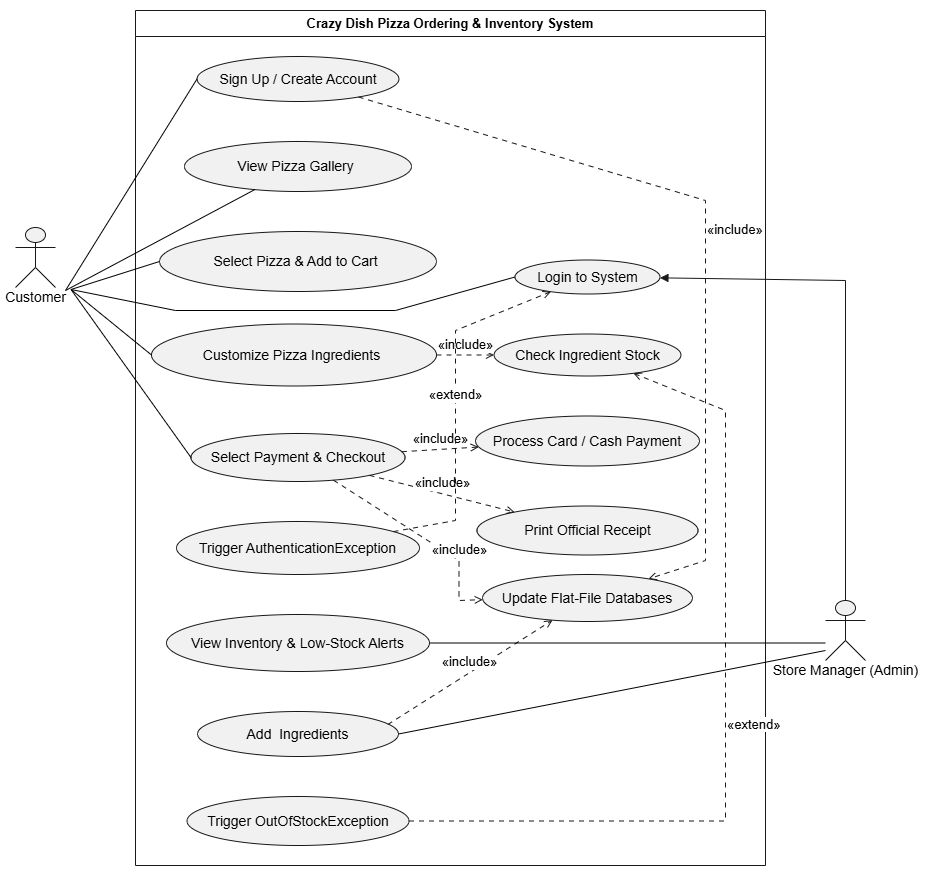

The diagram above was exported from draw.io. Its source (the exported page's mxGraphModel, read from the mxfile embedded in the PNG):
<mxGraphModel dx="1030" dy="1822" grid="1" gridSize="10" guides="1" tooltips="1" connect="1" arrows="1" fold="1" page="1" pageScale="1" pageWidth="850" pageHeight="1100" math="0" shadow="0">
  <root>
    <mxCell id="0" />
    <mxCell id="1" parent="0" />
    <UserObject label="" plantUmlData="{&#10;  &quot;data&quot;: &quot;@startuml\nleft to right direction\nskinparam packageStyle rectangle\n\nactor \&quot;Customer\&quot; as Cust\nactor \&quot;Store Manager (Admin)\&quot; as Admin\n\nrectangle \&quot;Crazy Dish Pizza Ordering &amp; Inventory System\&quot; {\n    ' Authentication\n    usecase \&quot;Sign Up / Create Account\&quot; as UC_SignUp\n    usecase \&quot;Login to System\&quot; as UC_Login\n    usecase \&quot;Trigger AuthenticationException\&quot; as UC_AuthErr\n\n    ' Customer Phases\n    usecase \&quot;View Pizza Gallery (Phase 1)\&quot; as UC_Gallery\n    usecase \&quot;Select Pizza &amp; Add to Cart (Phase 2)\&quot; as UC_Select\n    usecase \&quot;Customize Pizza Ingredients (Phase 3)\&quot; as UC_Custom\n    usecase \&quot;Check Ingredient Stock\&quot; as UC_CheckStock\n    usecase \&quot;Trigger OutOfStockException\&quot; as UC_StockErr\n    usecase \&quot;Select Payment &amp; Checkout\&quot; as UC_Checkout\n    usecase \&quot;Process Card / Cash Payment\&quot; as UC_Pay\n    usecase \&quot;Print / View Official Receipt\&quot; as UC_Receipt\n\n    ' Admin Operations\n    usecase \&quot;View Inventory &amp; Low-Stock Alerts\&quot; as UC_Alerts\n    usecase \&quot;Add / Restock Ingredients\&quot; as UC_Restock\n\n    ' Database Operations\n    usecase \&quot;Update Flat-File Databases\&quot; as UC_DB\n}\n\n' Customer Relationships\nCust --&gt; UC_SignUp\nCust --&gt; UC_Login\nCust --&gt; UC_Gallery\nCust --&gt; UC_Select\nCust --&gt; UC_Custom\nCust --&gt; UC_Checkout\n\n' Admin Relationships\nAdmin --&gt; UC_Login\nAdmin --&gt; UC_Alerts\nAdmin --&gt; UC_Restock\n\n' Include &amp; Extend Relationships\nUC_AuthErr ..&gt; UC_Login : &lt;&lt;extend&gt;&gt;\nUC_Custom ..&gt; UC_CheckStock : &lt;&lt;include&gt;&gt;\nUC_StockErr ..&gt; UC_CheckStock : &lt;&lt;extend&gt;&gt;\nUC_Checkout ..&gt; UC_Pay : &lt;&lt;include&gt;&gt;\nUC_Checkout ..&gt; UC_Receipt : &lt;&lt;include&gt;&gt;\nUC_Checkout ..&gt; UC_DB : &lt;&lt;include&gt;&gt;\nUC_Restock ..&gt; UC_DB : &lt;&lt;include&gt;&gt;\nUC_SignUp ..&gt; UC_DB : &lt;&lt;include&gt;&gt;\n@enduml\n&quot;,&#10;  &quot;config&quot;: null&#10;}" id="gRM_UpMpE8mFHpZUYdns-1">
      <mxCell connectable="0" parent="1" style="group;transparentBounds=1;editIcon=1;lockedGroup=0;groupPadding=10;" vertex="1">
        <mxGeometry as="geometry" />
      </mxCell>
    </UserObject>
    <UserObject label="Crazy Dish Pizza Ordering &amp; Inventory System" plantUmlId="rect_0" plantUmlBaseStyle="swimlane;collapsible=0;startSize=26;fillColor=none;strokeColor=#181818;fontColor=#000000;fontSize=13;fontStyle=1;whiteSpace=wrap;" plantUmlBaseValue="Crazy Dish Pizza Ordering &amp; Inventory System" id="gRM_UpMpE8mFHpZUYdns-2">
      <mxCell parent="gRM_UpMpE8mFHpZUYdns-1" style="swimlane;collapsible=0;startSize=26;fillColor=none;strokeColor=#181818;fontColor=#000000;fontSize=13;fontStyle=1;whiteSpace=wrap;" vertex="1">
        <mxGeometry height="855" width="630" x="180" y="-30" as="geometry" />
      </mxCell>
    </UserObject>
    <UserObject label="Sign Up / Create Account" plantUmlId="uc_1" plantUmlBaseStyle="ellipse;html=1;fillColor=#F1F1F1;strokeColor=#181818;whiteSpace=wrap;fontColor=#000000;fontSize=14;" plantUmlBaseValue="Sign Up / Create Account" id="gRM_UpMpE8mFHpZUYdns-3">
      <mxCell parent="gRM_UpMpE8mFHpZUYdns-2" style="ellipse;html=1;fillColor=#F1F1F1;strokeColor=#181818;whiteSpace=wrap;fontColor=#000000;fontSize=14;" vertex="1">
        <mxGeometry height="45" width="202" x="61.5" y="46" as="geometry" />
      </mxCell>
    </UserObject>
    <UserObject label="View Pizza Gallery&amp;nbsp;" plantUmlId="uc_2" plantUmlBaseStyle="ellipse;html=1;fillColor=#F1F1F1;strokeColor=#181818;whiteSpace=wrap;fontColor=#000000;fontSize=14;" plantUmlBaseValue="View Pizza Gallery (Phase 1)" id="gRM_UpMpE8mFHpZUYdns-4">
      <mxCell parent="gRM_UpMpE8mFHpZUYdns-2" style="ellipse;html=1;fillColor=#F1F1F1;strokeColor=#181818;whiteSpace=wrap;fontColor=#000000;fontSize=14;" vertex="1">
        <mxGeometry height="50" width="227" x="49" y="131" as="geometry" />
      </mxCell>
    </UserObject>
    <UserObject label="Select Pizza &amp;amp; Add to Cart&amp;nbsp;" plantUmlId="uc_3" plantUmlBaseStyle="ellipse;html=1;fillColor=#F1F1F1;strokeColor=#181818;whiteSpace=wrap;fontColor=#000000;fontSize=14;" plantUmlBaseValue="Select Pizza &amp;amp; Add to Cart (Phase 2)" id="gRM_UpMpE8mFHpZUYdns-5">
      <mxCell parent="gRM_UpMpE8mFHpZUYdns-2" style="ellipse;html=1;fillColor=#F1F1F1;strokeColor=#181818;whiteSpace=wrap;fontColor=#000000;fontSize=14;" vertex="1">
        <mxGeometry height="60" width="277" x="24" y="221" as="geometry" />
      </mxCell>
    </UserObject>
    <UserObject label="Customize Pizza Ingredients&amp;nbsp;" plantUmlId="uc_4" plantUmlBaseStyle="ellipse;html=1;fillColor=#F1F1F1;strokeColor=#181818;whiteSpace=wrap;fontColor=#000000;fontSize=14;" plantUmlBaseValue="Customize Pizza Ingredients (Phase 3)" id="gRM_UpMpE8mFHpZUYdns-6">
      <mxCell parent="gRM_UpMpE8mFHpZUYdns-2" style="ellipse;html=1;fillColor=#F1F1F1;strokeColor=#181818;whiteSpace=wrap;fontColor=#000000;fontSize=14;" vertex="1">
        <mxGeometry height="62" width="285" x="16" y="313.5" as="geometry" />
      </mxCell>
    </UserObject>
    <UserObject label="Select Payment &amp;amp; Checkout" plantUmlId="uc_5" plantUmlBaseStyle="ellipse;html=1;fillColor=#F1F1F1;strokeColor=#181818;whiteSpace=wrap;fontColor=#000000;fontSize=14;" plantUmlBaseValue="Select Payment &amp;amp; Checkout" id="gRM_UpMpE8mFHpZUYdns-7">
      <mxCell parent="gRM_UpMpE8mFHpZUYdns-2" style="ellipse;html=1;fillColor=#F1F1F1;strokeColor=#181818;whiteSpace=wrap;fontColor=#000000;fontSize=14;" vertex="1">
        <mxGeometry height="48" width="214" x="55.5" y="423" as="geometry" />
      </mxCell>
    </UserObject>
    <UserObject label="Trigger AuthenticationException" plantUmlId="uc_6" plantUmlBaseStyle="ellipse;html=1;fillColor=#F1F1F1;strokeColor=#181818;whiteSpace=wrap;fontColor=#000000;fontSize=14;" plantUmlBaseValue="Trigger AuthenticationException" id="gRM_UpMpE8mFHpZUYdns-8">
      <mxCell parent="gRM_UpMpE8mFHpZUYdns-2" style="ellipse;html=1;fillColor=#F1F1F1;strokeColor=#181818;whiteSpace=wrap;fontColor=#000000;fontSize=14;" vertex="1">
        <mxGeometry height="53" width="243" x="41" y="511" as="geometry" />
      </mxCell>
    </UserObject>
    <UserObject label="View Inventory &amp;amp; Low-Stock Alerts" plantUmlId="uc_7" plantUmlBaseStyle="ellipse;html=1;fillColor=#F1F1F1;strokeColor=#181818;whiteSpace=wrap;fontColor=#000000;fontSize=14;" plantUmlBaseValue="View Inventory &amp;amp; Low-Stock Alerts" id="gRM_UpMpE8mFHpZUYdns-9">
      <mxCell parent="gRM_UpMpE8mFHpZUYdns-2" style="ellipse;html=1;fillColor=#F1F1F1;strokeColor=#181818;whiteSpace=wrap;fontColor=#000000;fontSize=14;" vertex="1">
        <mxGeometry height="57" width="263" x="31" y="604" as="geometry" />
      </mxCell>
    </UserObject>
    <UserObject label="Add&amp;nbsp; Ingredients" plantUmlId="uc_8" plantUmlBaseStyle="ellipse;html=1;fillColor=#F1F1F1;strokeColor=#181818;whiteSpace=wrap;fontColor=#000000;fontSize=14;" plantUmlBaseValue="Add / Restock Ingredients" id="gRM_UpMpE8mFHpZUYdns-10">
      <mxCell parent="gRM_UpMpE8mFHpZUYdns-2" style="ellipse;html=1;fillColor=#F1F1F1;strokeColor=#181818;whiteSpace=wrap;fontColor=#000000;fontSize=14;" vertex="1">
        <mxGeometry height="45" width="201" x="62" y="701" as="geometry" />
      </mxCell>
    </UserObject>
    <UserObject label="Trigger OutOfStockException" plantUmlId="uc_9" plantUmlBaseStyle="ellipse;html=1;fillColor=#F1F1F1;strokeColor=#181818;whiteSpace=wrap;fontColor=#000000;fontSize=14;" plantUmlBaseValue="Trigger OutOfStockException" id="gRM_UpMpE8mFHpZUYdns-11">
      <mxCell parent="gRM_UpMpE8mFHpZUYdns-2" style="ellipse;html=1;fillColor=#F1F1F1;strokeColor=#181818;whiteSpace=wrap;fontColor=#000000;fontSize=14;" vertex="1">
        <mxGeometry height="49" width="222" x="51.5" y="786" as="geometry" />
      </mxCell>
    </UserObject>
    <UserObject label="Login to System" plantUmlId="uc_10" plantUmlBaseStyle="ellipse;html=1;fillColor=#F1F1F1;strokeColor=#181818;whiteSpace=wrap;fontColor=#000000;fontSize=14;" plantUmlBaseValue="Login to System" id="gRM_UpMpE8mFHpZUYdns-12">
      <mxCell parent="gRM_UpMpE8mFHpZUYdns-2" style="ellipse;html=1;fillColor=#F1F1F1;strokeColor=#181818;whiteSpace=wrap;fontColor=#000000;fontSize=14;" vertex="1">
        <mxGeometry height="34" width="145" x="379.5" y="249.5" as="geometry" />
      </mxCell>
    </UserObject>
    <UserObject label="Check Ingredient Stock" plantUmlId="uc_11" plantUmlBaseStyle="ellipse;html=1;fillColor=#F1F1F1;strokeColor=#181818;whiteSpace=wrap;fontColor=#000000;fontSize=14;" plantUmlBaseValue="Check Ingredient Stock" id="gRM_UpMpE8mFHpZUYdns-13">
      <mxCell parent="gRM_UpMpE8mFHpZUYdns-2" style="ellipse;html=1;fillColor=#F1F1F1;strokeColor=#181818;whiteSpace=wrap;fontColor=#000000;fontSize=14;" vertex="1">
        <mxGeometry height="42" width="187" x="358.5" y="323.5" as="geometry" />
      </mxCell>
    </UserObject>
    <UserObject label="Process Card / Cash Payment" plantUmlId="uc_12" plantUmlBaseStyle="ellipse;html=1;fillColor=#F1F1F1;strokeColor=#181818;whiteSpace=wrap;fontColor=#000000;fontSize=14;" plantUmlBaseValue="Process Card / Cash Payment" id="gRM_UpMpE8mFHpZUYdns-14">
      <mxCell parent="gRM_UpMpE8mFHpZUYdns-2" style="ellipse;html=1;fillColor=#F1F1F1;strokeColor=#181818;whiteSpace=wrap;fontColor=#000000;fontSize=14;" vertex="1">
        <mxGeometry height="50" width="224" x="340" y="405.5" as="geometry" />
      </mxCell>
    </UserObject>
    <UserObject label="Print Official Receipt" plantUmlId="uc_13" plantUmlBaseStyle="ellipse;html=1;fillColor=#F1F1F1;strokeColor=#181818;whiteSpace=wrap;fontColor=#000000;fontSize=14;" plantUmlBaseValue="Print / View Official Receipt" id="gRM_UpMpE8mFHpZUYdns-15">
      <mxCell parent="gRM_UpMpE8mFHpZUYdns-2" style="ellipse;html=1;fillColor=#F1F1F1;strokeColor=#181818;whiteSpace=wrap;fontColor=#000000;fontSize=14;" vertex="1">
        <mxGeometry height="49" width="221" x="341.5" y="495.5" as="geometry" />
      </mxCell>
    </UserObject>
    <UserObject label="Update Flat-File Databases" plantUmlId="uc_14" plantUmlBaseStyle="ellipse;html=1;fillColor=#F1F1F1;strokeColor=#181818;whiteSpace=wrap;fontColor=#000000;fontSize=14;" plantUmlBaseValue="Update Flat-File Databases" id="gRM_UpMpE8mFHpZUYdns-16">
      <mxCell parent="gRM_UpMpE8mFHpZUYdns-2" style="ellipse;html=1;fillColor=#F1F1F1;strokeColor=#181818;whiteSpace=wrap;fontColor=#000000;fontSize=14;" vertex="1">
        <mxGeometry height="47" width="210" x="347" y="564" as="geometry" />
      </mxCell>
    </UserObject>
    <UserObject label="«include»" plantUmlId="rel_35" plantUmlBaseStyle="endArrow=open;dashed=1;dashPattern=5 5;strokeColor=#181818;fontColor=#000000;fontSize=13;edgeStyle=none;rounded=0;html=1;labelPosition=right;align=left;curved=0;endSize=6;sourcePerimeterSpacing=0;targetPerimeterSpacing=0;" plantUmlBaseValue="«include»" id="gRM_UpMpE8mFHpZUYdns-37">
      <mxCell edge="1" parent="gRM_UpMpE8mFHpZUYdns-2" source="gRM_UpMpE8mFHpZUYdns-3" style="endArrow=open;dashed=1;dashPattern=5 5;strokeColor=#181818;fontColor=#000000;fontSize=13;edgeStyle=none;rounded=0;html=1;labelPosition=right;align=left;curved=0;endSize=6;sourcePerimeterSpacing=0;targetPerimeterSpacing=0;" target="gRM_UpMpE8mFHpZUYdns-16">
        <mxGeometry relative="1" as="geometry">
          <Array as="points">
            <mxPoint x="570" y="190" />
            <mxPoint x="570" y="550" />
          </Array>
        </mxGeometry>
      </mxCell>
    </UserObject>
    <UserObject label="«include»" plantUmlId="rel_29" plantUmlBaseStyle="endArrow=open;dashed=1;dashPattern=5 5;strokeColor=#181818;fontColor=#000000;fontSize=13;edgeStyle=none;rounded=0;html=1;verticalAlign=bottom;curved=0;endSize=6;sourcePerimeterSpacing=0;targetPerimeterSpacing=0;" plantUmlBaseValue="«include»" id="gRM_UpMpE8mFHpZUYdns-31">
      <mxCell edge="1" parent="gRM_UpMpE8mFHpZUYdns-2" source="gRM_UpMpE8mFHpZUYdns-6" style="endArrow=open;dashed=1;dashPattern=5 5;strokeColor=#181818;fontColor=#000000;fontSize=13;edgeStyle=none;rounded=0;html=1;verticalAlign=bottom;curved=0;endSize=6;sourcePerimeterSpacing=0;targetPerimeterSpacing=0;" target="gRM_UpMpE8mFHpZUYdns-13">
        <mxGeometry relative="1" as="geometry" />
      </mxCell>
    </UserObject>
    <UserObject label="«include»" plantUmlId="rel_31" plantUmlBaseStyle="endArrow=open;dashed=1;dashPattern=5 5;strokeColor=#181818;fontColor=#000000;fontSize=13;edgeStyle=none;rounded=0;html=1;verticalAlign=bottom;curved=0;endSize=6;sourcePerimeterSpacing=0;targetPerimeterSpacing=0;" plantUmlBaseValue="«include»" id="gRM_UpMpE8mFHpZUYdns-33">
      <mxCell edge="1" parent="gRM_UpMpE8mFHpZUYdns-2" source="gRM_UpMpE8mFHpZUYdns-7" style="endArrow=open;dashed=1;dashPattern=5 5;strokeColor=#181818;fontColor=#000000;fontSize=13;edgeStyle=none;rounded=0;html=1;verticalAlign=bottom;curved=0;endSize=6;sourcePerimeterSpacing=0;targetPerimeterSpacing=0;" target="gRM_UpMpE8mFHpZUYdns-14">
        <mxGeometry relative="1" as="geometry" />
      </mxCell>
    </UserObject>
    <UserObject label="«include»" plantUmlId="rel_32" plantUmlBaseStyle="endArrow=open;dashed=1;dashPattern=5 5;strokeColor=#181818;fontColor=#000000;fontSize=13;edgeStyle=none;rounded=0;html=1;verticalAlign=bottom;curved=0;endSize=6;sourcePerimeterSpacing=0;targetPerimeterSpacing=0;" plantUmlBaseValue="«include»" id="gRM_UpMpE8mFHpZUYdns-34">
      <mxCell edge="1" parent="gRM_UpMpE8mFHpZUYdns-2" source="gRM_UpMpE8mFHpZUYdns-7" style="endArrow=open;dashed=1;dashPattern=5 5;strokeColor=#181818;fontColor=#000000;fontSize=13;edgeStyle=none;rounded=0;html=1;verticalAlign=bottom;curved=0;endSize=6;sourcePerimeterSpacing=0;targetPerimeterSpacing=0;" target="gRM_UpMpE8mFHpZUYdns-15">
        <mxGeometry relative="1" as="geometry" />
      </mxCell>
    </UserObject>
    <UserObject label="«include»" plantUmlId="rel_33" plantUmlBaseStyle="endArrow=open;dashed=1;dashPattern=5 5;strokeColor=#181818;fontColor=#000000;fontSize=13;edgeStyle=none;rounded=0;html=1;verticalAlign=bottom;curved=0;endSize=6;sourcePerimeterSpacing=0;targetPerimeterSpacing=0;" plantUmlBaseValue="«include»" id="gRM_UpMpE8mFHpZUYdns-35">
      <mxCell edge="1" parent="gRM_UpMpE8mFHpZUYdns-2" source="gRM_UpMpE8mFHpZUYdns-7" style="endArrow=open;dashed=1;dashPattern=5 5;strokeColor=#181818;fontColor=#000000;fontSize=13;edgeStyle=none;rounded=0;html=1;verticalAlign=bottom;curved=0;endSize=6;sourcePerimeterSpacing=0;targetPerimeterSpacing=0;" target="gRM_UpMpE8mFHpZUYdns-16">
        <mxGeometry relative="1" x="0.4003" as="geometry">
          <mxPoint as="offset" />
          <Array as="points">
            <mxPoint x="323.5" y="550" />
            <mxPoint x="323.5" y="560" />
            <mxPoint x="323.5" y="590" />
          </Array>
        </mxGeometry>
      </mxCell>
    </UserObject>
    <UserObject label="«extend»" plantUmlId="rel_28" plantUmlBaseStyle="endArrow=open;dashed=1;dashPattern=5 5;strokeColor=#181818;fontColor=#000000;fontSize=13;edgeStyle=none;rounded=0;html=1;verticalAlign=bottom;curved=0;endSize=6;sourcePerimeterSpacing=0;targetPerimeterSpacing=0;" plantUmlBaseValue="«extend»" id="gRM_UpMpE8mFHpZUYdns-30">
      <mxCell edge="1" parent="gRM_UpMpE8mFHpZUYdns-2" source="gRM_UpMpE8mFHpZUYdns-8" style="endArrow=open;dashed=1;dashPattern=5 5;strokeColor=#181818;fontColor=#000000;fontSize=13;edgeStyle=none;rounded=0;html=1;verticalAlign=bottom;curved=0;endSize=6;sourcePerimeterSpacing=0;targetPerimeterSpacing=0;" target="gRM_UpMpE8mFHpZUYdns-12">
        <mxGeometry relative="1" as="geometry">
          <Array as="points">
            <mxPoint x="320" y="510" />
            <mxPoint x="320" y="320" />
          </Array>
        </mxGeometry>
      </mxCell>
    </UserObject>
    <UserObject label="«include»" plantUmlId="rel_34" plantUmlBaseStyle="endArrow=open;dashed=1;dashPattern=5 5;strokeColor=#181818;fontColor=#000000;fontSize=13;edgeStyle=none;rounded=0;html=1;verticalAlign=bottom;curved=0;endSize=6;sourcePerimeterSpacing=0;targetPerimeterSpacing=0;" plantUmlBaseValue="«include»" id="gRM_UpMpE8mFHpZUYdns-36">
      <mxCell edge="1" parent="gRM_UpMpE8mFHpZUYdns-2" source="gRM_UpMpE8mFHpZUYdns-10" style="endArrow=open;dashed=1;dashPattern=5 5;strokeColor=#181818;fontColor=#000000;fontSize=13;edgeStyle=none;rounded=0;html=1;verticalAlign=bottom;curved=0;endSize=6;sourcePerimeterSpacing=0;targetPerimeterSpacing=0;exitX=0.947;exitY=0.289;exitDx=0;exitDy=0;exitPerimeter=0;" target="gRM_UpMpE8mFHpZUYdns-16">
        <mxGeometry relative="1" as="geometry">
          <Array as="points" />
        </mxGeometry>
      </mxCell>
    </UserObject>
    <UserObject label="«extend»" plantUmlId="rel_30" plantUmlBaseStyle="endArrow=open;dashed=1;dashPattern=5 5;strokeColor=#181818;fontColor=#000000;fontSize=13;edgeStyle=none;rounded=0;html=1;labelPosition=right;align=left;curved=0;endSize=6;sourcePerimeterSpacing=0;targetPerimeterSpacing=0;" plantUmlBaseValue="«extend»" id="gRM_UpMpE8mFHpZUYdns-32">
      <mxCell edge="1" parent="gRM_UpMpE8mFHpZUYdns-2" source="gRM_UpMpE8mFHpZUYdns-11" style="endArrow=open;dashed=1;dashPattern=5 5;strokeColor=#181818;fontColor=#000000;fontSize=13;edgeStyle=none;rounded=0;html=1;labelPosition=right;align=left;curved=0;endSize=6;sourcePerimeterSpacing=0;targetPerimeterSpacing=0;" target="gRM_UpMpE8mFHpZUYdns-13">
        <mxGeometry relative="1" as="geometry">
          <Array as="points">
            <mxPoint x="590" y="810.5" />
            <mxPoint x="590" y="400" />
          </Array>
        </mxGeometry>
      </mxCell>
    </UserObject>
    <UserObject label="" plantUmlId="actor_15" plantUmlBaseStyle="shape=umlActor;html=1;fillColor=#F1F1F1;strokeColor=#181818;fontColor=#000000;fontSize=14;" plantUmlBaseValue="" id="gRM_UpMpE8mFHpZUYdns-17">
      <mxCell parent="gRM_UpMpE8mFHpZUYdns-1" style="shape=umlActor;html=1;fillColor=#F1F1F1;strokeColor=#181818;fontColor=#000000;fontSize=14;" vertex="1">
        <mxGeometry height="60" width="40" x="60" y="187" as="geometry" />
      </mxCell>
    </UserObject>
    <UserObject label="Customer" plantUmlId="actorlbl_16" plantUmlBaseStyle="text;html=1;align=center;verticalAlign=middle;spacingBottom=1;fontColor=#000000;fontSize=14;part=1;" plantUmlBaseValue="Customer" id="gRM_UpMpE8mFHpZUYdns-18">
      <mxCell parent="gRM_UpMpE8mFHpZUYdns-17" style="text;html=1;align=center;verticalAlign=middle;spacingBottom=1;fontColor=#000000;fontSize=14;part=1;" vertex="1">
        <mxGeometry height="17" width="71" x="-15.5" y="62" as="geometry" />
      </mxCell>
    </UserObject>
    <UserObject label="" plantUmlId="actor_17" plantUmlBaseStyle="shape=umlActor;html=1;fillColor=#F1F1F1;strokeColor=#181818;fontColor=#000000;fontSize=14;" plantUmlBaseValue="" id="gRM_UpMpE8mFHpZUYdns-19">
      <mxCell parent="gRM_UpMpE8mFHpZUYdns-1" style="shape=umlActor;html=1;fillColor=#F1F1F1;strokeColor=#181818;fontColor=#000000;fontSize=14;" vertex="1">
        <mxGeometry height="60" width="40" x="870" y="560" as="geometry" />
      </mxCell>
    </UserObject>
    <UserObject label="Store Manager (Admin)" plantUmlId="actorlbl_18" plantUmlBaseStyle="text;html=1;align=center;verticalAlign=middle;spacingBottom=1;fontColor=#000000;fontSize=14;part=1;" plantUmlBaseValue="Store Manager (Admin)" id="gRM_UpMpE8mFHpZUYdns-20">
      <mxCell parent="gRM_UpMpE8mFHpZUYdns-19" style="text;html=1;align=center;verticalAlign=middle;spacingBottom=1;fontColor=#000000;fontSize=14;part=1;" vertex="1">
        <mxGeometry height="17" width="175" x="-67.5" y="62" as="geometry" />
      </mxCell>
    </UserObject>
    <UserObject label="" plantUmlId="rel_25" plantUmlBaseStyle="endArrow=block;endFill=1;strokeColor=#181818;fontColor=#000000;fontSize=13;edgeStyle=none;rounded=0;html=1;curved=0;endSize=6;sourcePerimeterSpacing=0;targetPerimeterSpacing=0;" plantUmlBaseValue="" id="gRM_UpMpE8mFHpZUYdns-27">
      <mxCell edge="1" parent="gRM_UpMpE8mFHpZUYdns-1" source="gRM_UpMpE8mFHpZUYdns-19" style="endArrow=block;endFill=1;strokeColor=#181818;fontColor=#000000;fontSize=13;edgeStyle=none;rounded=0;html=1;curved=0;endSize=6;sourcePerimeterSpacing=0;targetPerimeterSpacing=0;" target="gRM_UpMpE8mFHpZUYdns-12">
        <mxGeometry relative="1" as="geometry">
          <Array as="points">
            <mxPoint x="890" y="240" />
          </Array>
        </mxGeometry>
      </mxCell>
    </UserObject>
    <mxCell id="gRM_UpMpE8mFHpZUYdns-45" edge="1" parent="gRM_UpMpE8mFHpZUYdns-1" source="gRM_UpMpE8mFHpZUYdns-18" style="endArrow=none;html=1;rounded=0;defaultLabelBackgroundColor=page;exitX=1;exitY=0;exitDx=0;exitDy=0;entryX=0;entryY=0.5;entryDx=0;entryDy=0;" target="gRM_UpMpE8mFHpZUYdns-12" value="">
      <mxGeometry height="50" relative="1" width="50" as="geometry">
        <Array as="points">
          <mxPoint x="220" y="270" />
          <mxPoint x="440" y="270" />
        </Array>
        <mxPoint x="520" y="380" as="sourcePoint" />
        <mxPoint x="570" y="330" as="targetPoint" />
      </mxGeometry>
    </mxCell>
    <mxCell id="gRM_UpMpE8mFHpZUYdns-48" edge="1" parent="gRM_UpMpE8mFHpZUYdns-1" source="gRM_UpMpE8mFHpZUYdns-18" style="endArrow=none;html=1;rounded=0;defaultLabelBackgroundColor=page;entryX=0;entryY=0.5;entryDx=0;entryDy=0;exitX=1;exitY=0;exitDx=0;exitDy=0;" target="gRM_UpMpE8mFHpZUYdns-5" value="">
      <mxGeometry height="50" relative="1" width="50" as="geometry">
        <mxPoint x="110" y="270" as="sourcePoint" />
        <mxPoint x="570" y="370" as="targetPoint" />
      </mxGeometry>
    </mxCell>
    <mxCell id="gRM_UpMpE8mFHpZUYdns-43" edge="1" parent="gRM_UpMpE8mFHpZUYdns-1" source="gRM_UpMpE8mFHpZUYdns-18" style="endArrow=none;html=1;rounded=0;defaultLabelBackgroundColor=page;entryX=0;entryY=0.5;entryDx=0;entryDy=0;exitX=1;exitY=0;exitDx=0;exitDy=0;" target="gRM_UpMpE8mFHpZUYdns-6" value="">
      <mxGeometry height="50" relative="1" width="50" as="geometry">
        <mxPoint x="80" y="310" as="sourcePoint" />
        <mxPoint x="296" y="467" as="targetPoint" />
      </mxGeometry>
    </mxCell>
    <mxCell id="gRM_UpMpE8mFHpZUYdns-42" edge="1" parent="gRM_UpMpE8mFHpZUYdns-1" source="gRM_UpMpE8mFHpZUYdns-18" style="endArrow=none;html=1;rounded=0;defaultLabelBackgroundColor=page;entryX=0;entryY=0.5;entryDx=0;entryDy=0;exitX=1;exitY=0;exitDx=0;exitDy=0;" target="gRM_UpMpE8mFHpZUYdns-7" value="">
      <mxGeometry height="50" relative="1" width="50" as="geometry">
        <mxPoint x="80" y="310" as="sourcePoint" />
        <mxPoint x="570" y="370" as="targetPoint" />
      </mxGeometry>
    </mxCell>
    <mxCell id="gRM_UpMpE8mFHpZUYdns-46" edge="1" parent="1" style="endArrow=none;html=1;rounded=0;defaultLabelBackgroundColor=page;" target="gRM_UpMpE8mFHpZUYdns-4" value="">
      <mxGeometry height="50" relative="1" width="50" as="geometry">
        <mxPoint x="110" y="250" as="sourcePoint" />
        <mxPoint x="280" y="190" as="targetPoint" />
      </mxGeometry>
    </mxCell>
    <mxCell id="gRM_UpMpE8mFHpZUYdns-47" edge="1" parent="1" style="endArrow=none;html=1;rounded=0;defaultLabelBackgroundColor=page;entryX=0;entryY=0.5;entryDx=0;entryDy=0;" target="gRM_UpMpE8mFHpZUYdns-3" value="">
      <mxGeometry height="50" relative="1" width="50" as="geometry">
        <mxPoint x="110" y="250" as="sourcePoint" />
        <mxPoint x="570" y="370" as="targetPoint" />
      </mxGeometry>
    </mxCell>
    <mxCell id="gRM_UpMpE8mFHpZUYdns-50" edge="1" parent="1" source="gRM_UpMpE8mFHpZUYdns-9" style="endArrow=none;html=1;rounded=0;defaultLabelBackgroundColor=page;exitX=1;exitY=0.5;exitDx=0;exitDy=0;" value="">
      <mxGeometry height="50" relative="1" width="50" as="geometry">
        <mxPoint x="520" y="510" as="sourcePoint" />
        <mxPoint x="870" y="602.5" as="targetPoint" />
      </mxGeometry>
    </mxCell>
    <mxCell id="gRM_UpMpE8mFHpZUYdns-51" edge="1" parent="1" source="gRM_UpMpE8mFHpZUYdns-10" style="endArrow=none;html=1;rounded=0;defaultLabelBackgroundColor=page;exitX=1;exitY=0.5;exitDx=0;exitDy=0;" value="">
      <mxGeometry height="50" relative="1" width="50" as="geometry">
        <mxPoint x="520" y="510" as="sourcePoint" />
        <mxPoint x="870" y="610" as="targetPoint" />
      </mxGeometry>
    </mxCell>
  </root>
</mxGraphModel>